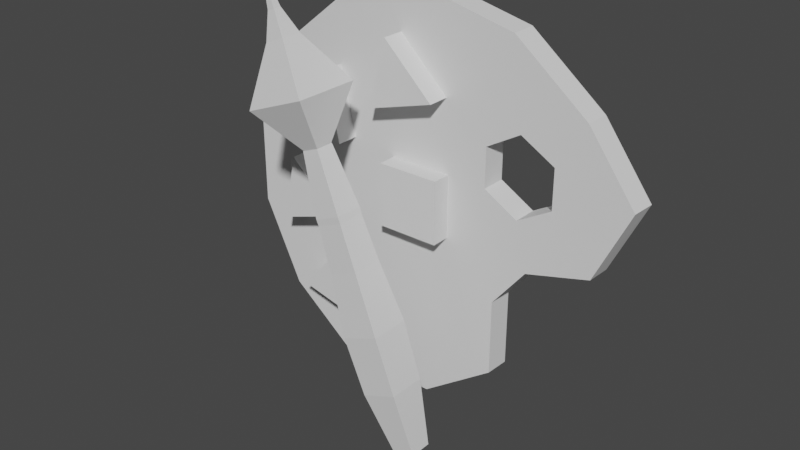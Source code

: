 # Source: Art_website_model.blend  (saved by Blender 2.82.7; exported with 4.5.12 LTS)
import bpy
from mathutils import Matrix  # noqa: F401  (used for matrix-valued properties, if any)

bpy.ops.wm.read_factory_settings(use_empty=True)
scene = bpy.context.scene
scene.name = 'Scene'

# ---- collections
col_collection = bpy.data.collections.new('Collection'); scene.collection.children.link(col_collection)

# ---- materials (node trees are filled in below, after node groups)
mat_material = bpy.data.materials.new('Material')
mat_material.alpha_threshold = 0.0
mat_material.use_transparent_shadow = False
mat_material.line_color = (0.0, 0.0, 0.0, 1.0)

# ---- material node trees
mat_material.use_nodes = True; mat_material.node_tree.nodes.clear()
_N = mat_material.node_tree.nodes; _L = mat_material.node_tree.links
n0 = _N.new('ShaderNodeOutputMaterial'); n0.name = 'Material Output'; n0.location = (300, 300)
n1 = _N.new('ShaderNodeBsdfPrincipled'); n1.name = 'Principled BSDF'; n1.location = (10, 300)
n1.distribution = 'GGX'
n1.subsurface_method = 'BURLEY'
n1.inputs[2].default_value = 0.4
n1.inputs[3].default_value = 1.45
n1.inputs[27].default_value = (0.0, 0.0, 0.0, 1.0)
n1.inputs[28].default_value = 1.0
_L.new(n1.outputs[0], n0.inputs[0])
n0.is_active_output = True

# ---- world
world_world = bpy.data.worlds.new('World'); scene.world = world_world
world_world.use_nodes = True; world_world.node_tree.nodes.clear()
_N = world_world.node_tree.nodes; _L = world_world.node_tree.links
n0 = _N.new('ShaderNodeOutputWorld'); n0.name = 'World Output'; n0.location = (300, 300)
n1 = _N.new('ShaderNodeBackground'); n1.name = 'Background'; n1.location = (10, 300)
n1.inputs[0].default_value = (0.05088, 0.05088, 0.05088, 1.0)
_L.new(n1.outputs[0], n0.inputs[0])
n0.is_active_output = True
world_world.color = (0.05088, 0.05088, 0.05088)
world_world.use_sun_shadow = False
world_world.sun_shadow_jitter_overblur = 0.0

# ---- meshes
me_cube = bpy.data.meshes.new('Cube')
me_cube.from_pydata([(0.5884, -2.509, 1.0), (0.3551, -2.742, -1.0), (0.5884, -3.686, 1.0), (0.3551, -3.452, -1.0), (-0.5884, -2.509, 1.0), (-0.3551, -2.742, -1.0), (-0.5884, -3.686, 1.0), (-0.3551, -3.452, -1.0), (0.6241, -3.721, 2.801), (-0.6241, -3.721, 2.801), (0.6241, -2.473, 2.801), (-0.6241, -2.473, 2.801), (0.4921, -3.589, 4.7), (-0.4921, -3.589, 4.7), (0.4921, -2.605, 4.7), (-0.4921, -2.605, 4.7), (0.1242, -3.222, 12.1), (-0.1242, -3.222, 12.1), (0.1242, -2.973, 12.1), (0.06302, -3.16, 12.67), (1.035, -4.132, 9.687), (-1.035, -4.132, 9.687), (1.035, -2.062, 9.687), (-1.035, -2.062, 9.687), (0.06302, -3.034, 12.67), (-0.06302, -3.034, 12.67), (-0.1242, -2.973, 12.1), (-0.3323, -2.765, 11.3), (0.4375, -3.535, 6.116), (0.4434, -3.541, 6.312), (-0.4434, -3.541, 6.312), (-0.4375, -3.535, 6.116), (0.4375, -2.66, 6.116), (0.4434, -2.654, 6.312), (-0.4434, -2.654, 6.312), (-0.4375, -2.66, 6.116), (0.3323, -2.765, 11.3), (-0.06302, -3.16, 12.67), (-0.3323, -3.43, 11.3), (0.3323, -3.43, 11.3), (0.2886, -3.386, 8.23), (0.2515, -3.349, 8.187), (-0.2515, -3.349, 8.187), (-0.2886, -3.386, 8.23), (0.2886, -2.809, 8.23), (0.2515, -2.846, 8.187), (-0.2515, -2.846, 8.187), (-0.2886, -2.809, 8.23)], [], [(6, 2, 8, 9), (3, 2, 6, 7), (7, 6, 4, 5), (5, 1, 3, 7), (1, 0, 2, 3), (5, 4, 0, 1), (10, 11, 15, 14), (4, 6, 9, 11), (2, 0, 10, 8), (0, 4, 11, 10), (8, 10, 14, 12), (11, 9, 13, 15), (9, 8, 12, 13), (15, 13, 31, 35), (46, 42, 21, 23), (21, 20, 39, 38), (45, 46, 23, 22), (33, 34, 47, 44), (13, 12, 28, 31), (14, 15, 35, 32), (12, 14, 32, 28), (26, 17, 37, 25), (42, 41, 20, 21), (34, 30, 43, 47), (29, 33, 44, 40), (18, 26, 25, 24), (17, 16, 19, 37), (19, 24, 25, 37), (39, 36, 18, 16), (29, 30, 31, 28), (33, 29, 28, 32), (30, 34, 35, 31), (34, 33, 32, 35), (41, 45, 22, 20), (36, 27, 26, 18), (27, 38, 17, 26), (38, 39, 16, 17), (16, 18, 24, 19), (20, 22, 36, 39), (23, 21, 38, 27), (22, 23, 27, 36), (41, 42, 43, 40), (45, 41, 40, 44), (42, 46, 47, 43), (46, 45, 44, 47), (30, 29, 40, 43)])
_uv = me_cube.uv_layers.new(name='UVMap')
_uv.uv.foreach_set('vector', [0.625, 1.0, 0.625, 0.75, 0.625, 0.75, 0.625, 1.0, 0.375, 0.75, 0.625, 0.75, 0.625, 1.0, 0.375, 1.0, 0.375, 0.0, 0.625, 0.0, 0.625, 0.25, 0.375, 0.25, 0.125, 0.5, 0.375, 0.5, 0.375, 0.75, 0.125, 0.75, 0.375, 0.5, 0.625, 0.5, 0.625, 0.75, 0.375, 0.75, 0.375, 0.25, 0.625, 0.25, 0.625, 0.5, 0.375, 0.5, 0.625, 0.5, 0.625, 0.25, 0.625, 0.25, 0.625, 0.5, 0.625, 0.25, 0.625, 0.0, 0.625, 0.0, 0.625, 0.25, 0.625, 0.75, 0.625, 0.5, 0.625, 0.5, 0.625, 0.75, 0.625, 0.5, 0.625, 0.25, 0.625, 0.25, 0.625, 0.5, 0.625, 0.75, 0.625, 0.5, 0.625, 0.5, 0.625, 0.75, 0.625, 0.25, 0.625, 0.0, 0.625, 0.0, 0.625, 0.25, 0.625, 1.0, 0.625, 0.75, 0.625, 0.75, 0.625, 1.0, 0.625, 0.25, 0.625, 0.0, 0.625, 0.0, 0.625, 0.25, 0.625, 0.25, 0.625, 0.0, 0.625, 0.0, 0.625, 0.25, 0.625, 1.0, 0.625, 0.75, 0.625, 0.75, 0.625, 1.0, 0.625, 0.5, 0.625, 0.25, 0.625, 0.25, 0.625, 0.5, 0.625, 0.5, 0.625, 0.25, 0.625, 0.25, 0.625, 0.5, 0.625, 1.0, 0.625, 0.75, 0.625, 0.75, 0.625, 1.0, 0.625, 0.5, 0.625, 0.25, 0.625, 0.25, 0.625, 0.5, 0.625, 0.75, 0.625, 0.5, 0.625, 0.5, 0.625, 0.75, 0.625, 0.25, 0.625, 0.0, 0.625, 0.0, 0.625, 0.25, 0.625, 1.0, 0.625, 0.75, 0.625, 0.75, 0.625, 1.0, 0.625, 0.25, 0.625, 0.0, 0.625, 0.0, 0.625, 0.25, 0.625, 0.75, 0.625, 0.5, 0.625, 0.5, 0.625, 0.75, 0.625, 0.5, 0.625, 0.25, 0.625, 0.25, 0.625, 0.5, 0.625, 1.0, 0.625, 0.75, 0.625, 0.75, 0.625, 1.0, 0.625, 0.75, 0.625, 0.5, 0.625, 0.25, 0.625, 0.0, 0.625, 0.75, 0.625, 0.5, 0.625, 0.5, 0.625, 0.75, 0.625, 0.75, 0.625, 1.0, 0.625, 1.0, 0.625, 0.75, 0.625, 0.5, 0.625, 0.75, 0.625, 0.75, 0.625, 0.5, 0.625, 0.0, 0.625, 0.25, 0.625, 0.25, 0.625, 0.0, 0.625, 0.25, 0.625, 0.5, 0.625, 0.5, 0.625, 0.25, 0.625, 0.75, 0.625, 0.5, 0.625, 0.5, 0.625, 0.75, 0.625, 0.5, 0.625, 0.25, 0.625, 0.25, 0.625, 0.5, 0.625, 0.25, 0.625, 0.0, 0.625, 0.0, 0.625, 0.25, 0.625, 1.0, 0.625, 0.75, 0.625, 0.75, 0.625, 1.0, 0.625, 0.75, 0.625, 0.5, 0.625, 0.5, 0.625, 0.75, 0.625, 0.75, 0.625, 0.5, 0.625, 0.5, 0.625, 0.75, 0.625, 0.25, 0.625, 0.0, 0.625, 0.0, 0.625, 0.25, 0.625, 0.5, 0.625, 0.25, 0.625, 0.25, 0.625, 0.5, 0.625, 0.75, 0.625, 1.0, 0.625, 1.0, 0.625, 0.75, 0.625, 0.5, 0.625, 0.75, 0.625, 0.75, 0.625, 0.5, 0.625, 0.0, 0.625, 0.25, 0.625, 0.25, 0.625, 0.0, 0.625, 0.25, 0.625, 0.5, 0.625, 0.5, 0.625, 0.25, 0.625, 1.0, 0.625, 0.75, 0.625, 0.75, 0.625, 1.0])
me_cube.materials.append(mat_material)
me_cube.use_remesh_preserve_volume = False
me_cube.use_remesh_preserve_attributes = False
me_cube.use_mirror_vertex_groups = False
me_cube.update()
me_cylinder = bpy.data.meshes.new('Cylinder')
me_cylinder.from_pydata([(4.657e-09, 1.0, -1.0), (4.657e-09, 1.0, 1.0), (0.4339, 0.901, -1.0), (0.4339, 0.901, 1.0), (0.7818, 0.6235, -1.0), (0.7818, 0.6235, 1.0), (1.009, 0.3178, -1.0), (1.006, 0.3208, 1.0), (0.845, -0.02215, -1.0), (0.8429, -0.01988, 1.0), (0.3853, -0.6616, -1.0), (0.3827, -0.6588, 1.0), (0.03682, -0.9081, -1.0), (0.03545, -0.9067, 1.0), (-0.4339, -0.901, -1.0), (-0.4339, -0.901, 1.0), (-0.7818, -0.6235, -1.0), (-0.7818, -0.6235, 1.0), (-0.9749, -0.2225, -1.0), (-0.9749, -0.2225, 1.0), (-0.9749, 0.2225, -1.0), (-0.9749, 0.2225, 1.0), (-0.7818, 0.6235, -1.0), (-0.7818, 0.6235, 1.0), (-0.4339, 0.901, -1.0), (-0.4339, 0.901, 1.0), (0.5432, -0.1031, -1.0), (0.3856, -0.3007, -1.0), (0.3831, -0.2979, 1.0), (0.5407, -0.1003, 1.0), (0.4856, 0.5012, -1.0), (0.6479, 0.2202, -1.0), (0.6479, 0.4075, -1.0), (0.6479, 0.2202, 1.0), (0.4856, 0.5012, 1.0), (0.6479, 0.4075, 1.0), (0.3234, 0.2202, -1.0), (0.3234, 0.4075, -1.0), (0.4856, 0.1265, -1.0), (0.3234, 0.2202, 1.0), (0.3234, 0.4075, 1.0), (0.4856, 0.1265, 1.0), (-0.6182, -0.5106, 3.054), (-0.391, -0.2684, 3.054), (-0.2949, -0.5863, 3.054), (-0.3486, -0.5737, 1.0), (-0.2949, -0.5863, 1.0), (-0.6182, -0.5106, 1.0), (-0.391, -0.2684, 1.0), (-0.718, -0.1918, 3.164), (-0.6493, 0.1331, 3.164), (-0.4023, -0.08887, 3.164), (-0.718, -0.1918, 1.0), (-0.6493, 0.1331, 1.0), (-0.4023, -0.08887, 1.0), (-0.4408, -0.1014, 1.0), (-0.4622, 0.5842, 2.764), (-0.3829, 0.2618, 2.764), (-0.7018, 0.3544, 2.764), (-0.7018, 0.3544, 1.0), (-0.6337, 0.4197, 1.0), (-0.5959, 0.3236, 1.0), (-0.3829, 0.2618, 1.0), (-0.4622, 0.5842, 1.0), (-0.1214, 0.7965, 2.764), (0.1186, 0.567, 2.764), (-0.2001, 0.4739, 2.764), (-0.2001, 0.4739, 1.0), (-0.1214, 0.7965, 1.0), (0.1186, 0.567, 1.0)], [], [(0, 1, 3, 2), (2, 3, 5, 4), (4, 5, 7, 6), (6, 7, 9, 8), (27, 28, 11, 10), (19, 17, 47, 48, 55, 52), (48, 46, 45, 15, 13, 11, 28, 29, 41, 39, 40, 69, 67, 68, 1, 25, 23, 60, 63, 62, 61, 53, 54, 55), (35, 5, 3, 1, 68, 69, 40, 34), (59, 60, 23, 21, 19, 52, 53, 61), (47, 17, 15, 45), (41, 29, 9, 7, 5, 35, 33), (10, 11, 13, 12), (12, 13, 15, 14), (14, 15, 17, 16), (16, 17, 19, 18), (18, 19, 21, 20), (20, 21, 23, 22), (22, 23, 25, 24), (24, 25, 1, 0), (8, 9, 29, 26), (28, 27, 26, 29), (4, 6, 8, 26, 38, 31, 32), (26, 27, 10, 12, 14, 16, 18, 20, 22, 24, 0, 2, 4, 32, 30, 37, 36, 38), (34, 30, 32, 35), (32, 31, 33, 35), (31, 38, 41, 33), (38, 36, 39, 41), (39, 36, 37, 40), (40, 37, 30, 34), (47, 42, 43, 48), (48, 43, 44, 46), (43, 42, 44), (45, 46, 44, 42, 47), (52, 49, 50, 53), (53, 50, 51, 54), (50, 49, 51), (55, 54, 51, 49, 52), (63, 56, 57, 62), (61, 62, 57, 58, 59), (57, 56, 58), (58, 56, 63, 60, 59), (68, 64, 65, 69), (69, 65, 66, 67), (65, 64, 66), (66, 64, 68, 67)])
_uv = me_cylinder.uv_layers.new(name='UVMap')
_uv.uv.foreach_set('vector', [1.0, 0.5, 1.0, 1.0, 0.9286, 1.0, 0.9286, 0.5, 0.9286, 0.5, 0.9286, 1.0, 0.8571, 1.0, 0.8571, 0.5, 0.8571, 0.5, 0.8571, 1.0, 0.7857, 1.0, 0.7857, 0.5, 0.7857, 0.5, 0.7857, 1.0, 0.7143, 1.0, 0.7143, 0.5, 0.615, 0.5, 0.615, 1.0, 0.5714, 1.0, 0.5714, 0.5, 0.01602, 0.1966, 0.06236, 0.1004, 0.1035, 0.1223, 0.1627, 0.1702, 0.1508, 0.2116, 0.0803, 0.1983, 0.1627, 0.1702, 0.1827, 0.09402, 0.1697, 0.0992, 0.1459, 0.03377, 0.25, 0.01, 0.3541, 0.03377, 0.405, 0.07437, 0.4558, 0.1381, 0.3962, 0.2375, 0.3464, 0.2724, 0.3378, 0.3295, 0.2841, 0.3757, 0.2079, 0.3528, 0.2228, 0.4375, 0.25, 0.49, 0.1459, 0.4662, 0.06236, 0.3996, 0.1002, 0.3462, 0.1415, 0.3855, 0.1644, 0.3007, 0.1103, 0.3212, 0.09748, 0.2752, 0.1607, 0.2133, 0.1508, 0.2116, 0.412, 0.3305, 0.4376, 0.3996, 0.3541, 0.4662, 0.25, 0.49, 0.2228, 0.4375, 0.2841, 0.3757, 0.3378, 0.3295, 0.3729, 0.3573, 0.08361, 0.331, 0.1002, 0.3462, 0.06236, 0.3996, 0.01602, 0.3034, 0.01602, 0.1966, 0.0803, 0.1983, 0.09748, 0.2752, 0.1103, 0.3212, 0.1035, 0.1223, 0.06236, 0.1004, 0.1459, 0.03377, 0.1697, 0.0992, 0.3962, 0.2375, 0.4558, 0.1381, 0.484, 0.1966, 0.484, 0.3034, 0.4376, 0.3996, 0.412, 0.3305, 0.4233, 0.2705, 0.5714, 0.5, 0.5714, 1.0, 0.5, 1.0, 0.5, 0.5, 0.5, 0.5, 0.5, 1.0, 0.4286, 1.0, 0.4286, 0.5, 0.4286, 0.5, 0.4286, 1.0, 0.3571, 1.0, 0.3571, 0.5, 0.3571, 0.5, 0.3571, 1.0, 0.2857, 1.0, 0.2857, 0.5, 0.2857, 0.5, 0.2857, 1.0, 0.2143, 1.0, 0.2143, 0.5, 0.2143, 0.5, 0.2143, 1.0, 0.1429, 1.0, 0.1429, 0.5, 0.1429, 0.5, 0.1429, 1.0, 0.07143, 1.0, 0.07143, 0.5, 0.07143, 0.5, 0.07143, 1.0, -1.341e-07, 1.0, -1.341e-07, 0.5, 0.7143, 0.5, 0.7143, 1.0, 0.6708, 1.0, 0.6708, 0.5, 0.615, 1.0, 0.615, 0.5, 0.6708, 0.5, 0.6708, 1.0, 0.9376, 0.3996, 0.984, 0.3034, 0.984, 0.1966, 0.9558, 0.1381, 0.8955, 0.2382, 0.9228, 0.2711, 0.9117, 0.3309, 0.9558, 0.1381, 0.905, 0.07437, 0.8541, 0.03377, 0.75, 0.01, 0.6459, 0.03377, 0.5624, 0.1004, 0.516, 0.1966, 0.516, 0.3034, 0.5624, 0.3996, 0.6459, 0.4662, 0.75, 0.49, 0.8541, 0.4662, 0.9376, 0.3996, 0.9117, 0.3309, 0.8727, 0.3575, 0.8375, 0.3298, 0.8459, 0.2729, 0.8955, 0.2382, 1.0, 0.8507, 1.0, 0.6493, 0.8333, 0.6493, 0.8333, 0.8507, 0.8333, 0.6493, 0.6667, 0.6493, 0.6667, 0.8507, 0.8333, 0.8507, 0.6667, 0.6493, 0.5, 0.6493, 0.5, 0.8507, 0.6667, 0.8507, 0.5, 0.6493, 0.3333, 0.6493, 0.3333, 0.8507, 0.5, 0.8507, 0.3333, 0.8507, 0.3333, 0.6493, 0.1667, 0.6493, 0.1667, 0.8507, 0.1667, 0.8507, 0.1667, 0.6493, -8.941e-08, 0.6493, -8.941e-08, 0.8507, 1.0, 0.5831, 1.0, 1.0, 0.6667, 1.0, 0.6667, 0.5831, 0.6667, 0.5831, 0.6667, 1.0, 0.3333, 1.0, 0.3333, 0.5831, 0.4578, 0.13, 0.25, 0.49, 0.04215, 0.13, 0.2779, 0.5831, 0.3333, 0.5831, 0.3333, 1.0, -5.96e-08, 1.0, -5.96e-08, 0.5831, 1.0, 0.5609, 1.0, 1.0, 0.6667, 1.0, 0.6667, 0.5609, 0.6667, 0.5609, 0.6667, 1.0, 0.3333, 1.0, 0.3333, 0.5609, 0.4578, 0.13, 0.25, 0.49, 0.04215, 0.13, 0.2927, 0.5609, 0.3333, 0.5609, 0.3333, 1.0, -5.96e-08, 1.0, -5.96e-08, 0.5609, 1.0, 0.6421, 1.0, 1.0, 0.6667, 1.0, 0.6667, 0.6421, 0.4441, 0.6421, 0.6667, 0.6421, 0.6667, 1.0, 0.3333, 1.0, 0.3333, 0.6421, 0.4578, 0.13, 0.25, 0.49, 0.04215, 0.13, 0.3333, 1.0, -5.96e-08, 1.0, -5.96e-08, 0.6421, 0.2386, 0.6421, 0.3333, 0.6421, 1.0, 0.6421, 1.0, 1.0, 0.6667, 1.0, 0.6667, 0.6421, 0.6667, 0.6421, 0.6667, 1.0, 0.3333, 1.0, 0.3333, 0.6421, 0.4578, 0.13, 0.25, 0.49, 0.04215, 0.13, 0.3333, 1.0, -5.96e-08, 1.0, -5.96e-08, 0.6421, 0.3333, 0.6421])
me_cylinder.materials.append(None)
me_cylinder.use_remesh_fix_poles = True
me_cylinder.use_remesh_preserve_attributes = False
me_cylinder.use_mirror_x = True
me_cylinder.update()
me_cube_001 = bpy.data.meshes.new('Cube.001')
me_cube_001.from_pydata([(-1.0, -1.0, -1.0), (-1.0, -1.0, 1.0), (-1.0, 1.0, -1.0), (-1.0, 1.0, 1.0), (1.0, -1.0, -1.0), (1.0, -1.0, 1.0), (1.0, 1.0, -1.0), (1.0, 1.0, 1.0)], [], [(0, 1, 3, 2), (2, 3, 7, 6), (6, 7, 5, 4), (4, 5, 1, 0), (2, 6, 4, 0), (7, 3, 1, 5)])
_uv = me_cube_001.uv_layers.new(name='UVMap')
_uv.uv.foreach_set('vector', [0.375, 0.0, 0.625, 0.0, 0.625, 0.25, 0.375, 0.25, 0.375, 0.25, 0.625, 0.25, 0.625, 0.5, 0.375, 0.5, 0.375, 0.5, 0.625, 0.5, 0.625, 0.75, 0.375, 0.75, 0.375, 0.75, 0.625, 0.75, 0.625, 1.0, 0.375, 1.0, 0.125, 0.5, 0.375, 0.5, 0.375, 0.75, 0.125, 0.75, 0.625, 0.5, 0.875, 0.5, 0.875, 0.75, 0.625, 0.75])
me_cube_001.use_remesh_fix_poles = True
me_cube_001.use_remesh_preserve_attributes = False
me_cube_001.use_mirror_vertex_groups = False
me_cube_001.update()
arm_armature = bpy.data.armatures.new('Armature')  # bones are not reproduced

# ---- objects
ob_cube = bpy.data.objects.new('Cube', me_cube)
ob_armature = bpy.data.objects.new('Armature', arm_armature)
ob_cylinder = bpy.data.objects.new('Cylinder', me_cylinder)
ob_cube_001 = bpy.data.objects.new('Cube.001', me_cube_001)

# ---- transforms, parenting, visibility, modifiers, constraints
ob_cube.parent = ob_armature
ob_cube.matrix_parent_inverse = Matrix(((1.0, -0.0, -0.0, -0.0), (-0.0, 1.0, 0.0, 3.243), (-0.0, -0.0, 1.0, -9.064), (-0.0, 0.0, -0.0, 1.0)))
ob_cube.location = (0.0, 0.0, 0.0)
ob_cube.lock_rotations_4d = False
ob_cube.empty_display_type = 'ARROWS'
ob_cube.lineart.crease_threshold = 0.0
_vg = ob_cube.vertex_groups.new(name='Bone')
for _i, _w in zip([0, 1, 2, 3, 4, 5, 6, 7, 8, 9, 10, 11, 12, 13, 14, 15, 20, 21, 22, 23, 27, 28, 29, 30, 31, 32, 33, 34, 35, 36, 38, 39, 40, 41, 42, 43, 44, 45, 46, 47], [1.0, 1.0, 1.0, 1.0, 1.0, 1.0, 1.0, 1.0, 1.0, 1.0, 1.0, 1.0, 0.9999, 0.9999, 0.9999, 0.9999, 0.9971, 0.9971, 0.997, 0.997, 0.9752, 0.9999, 0.9999, 0.9999, 0.9999, 0.9999, 0.9999, 0.9999, 0.9999, 0.975, 0.9764, 0.9763, 0.9997, 0.9997, 0.9997, 0.9997, 0.9997, 0.9997, 0.9997, 0.9997]): _vg.add([_i], _w, 'REPLACE')
_vg = ob_cube.vertex_groups.new(name='Bone.001')
for _i, _w in zip([16, 17, 18, 19, 26], [0.9346, 0.9588, 0.5316, 0.06823, 0.9251]): _vg.add([_i], _w, 'REPLACE')
_vg = ob_cube.vertex_groups.new(name='Bone.002')
for _i, _w in zip([16, 18, 19, 24, 25, 26, 37], [0.04615, 0.4589, 0.9305, 0.9822, 0.9806, 0.05517, 0.9803]): _vg.add([_i], _w, 'REPLACE')
_m = ob_cube.modifiers.new('Armature', 'ARMATURE')
_m.object = ob_armature
ob_armature.location = (-1.744, -3.243, 9.582)
ob_armature.rotation_euler = (0.0, -0.3737, 0.0)
ob_armature.lineart.crease_threshold = 0.0
ob_cylinder.location = (0.09818, -1.192e-07, 6.209)
ob_cylinder.rotation_euler = (1.571, 0.0, 0.0)
ob_cylinder.scale = (6.716, 6.716, 0.4026)
ob_cylinder.lineart.crease_threshold = 0.0
ob_cylinder.use_mesh_mirror_x = True
ob_cube_001.location = (0.0, 0.0, 6.735)
ob_cube_001.lineart.crease_threshold = 0.0

# ---- collection membership
col_collection.objects.link(ob_cube)
col_collection.objects.link(ob_armature)
col_collection.objects.link(ob_cylinder)
col_collection.objects.link(ob_cube_001)

# ---- scene / render settings (as saved in the file)
scene.frame_start = 1; scene.frame_end = 40; scene.frame_set(0)
scene.render.engine = 'BLENDER_EEVEE_NEXT'
scene.cycles.samples = 128
scene.cycles.sampling_pattern = 'TABULATED_SOBOL'
scene.cycles.use_adaptive_sampling = False
scene.cycles.use_light_tree = False
scene.view_settings.view_transform = 'Filmic'
bpy.context.view_layer.update()

# ---- added for rendering (the .blend has no active camera and no usable light): camera, sun
cam_auto = bpy.data.cameras.new('AutoCamera')
cam_auto.lens = 50.0
cam_auto.sensor_width = 36.0
cam_auto.clip_end = 1000.0
ob_auto_camera = bpy.data.objects.new('AutoCamera', cam_auto)
scene.collection.objects.link(ob_auto_camera)
ob_auto_camera.location = (18.1627, -23.1063, 20.7173)
ob_auto_camera.rotation_euler = (1.09748, -7.21219e-08, 0.694738)
scene.camera = ob_auto_camera
light_auto_sun = bpy.data.lights.new('AutoSun', 'SUN')
light_auto_sun.energy = 3.0
light_auto_sun.angle = 0.0523599
ob_auto_sun = bpy.data.objects.new('AutoSun', light_auto_sun)
scene.collection.objects.link(ob_auto_sun)
ob_auto_sun.rotation_euler = (0.872665, 0.174533, 0.523599)
bpy.context.view_layer.update()
